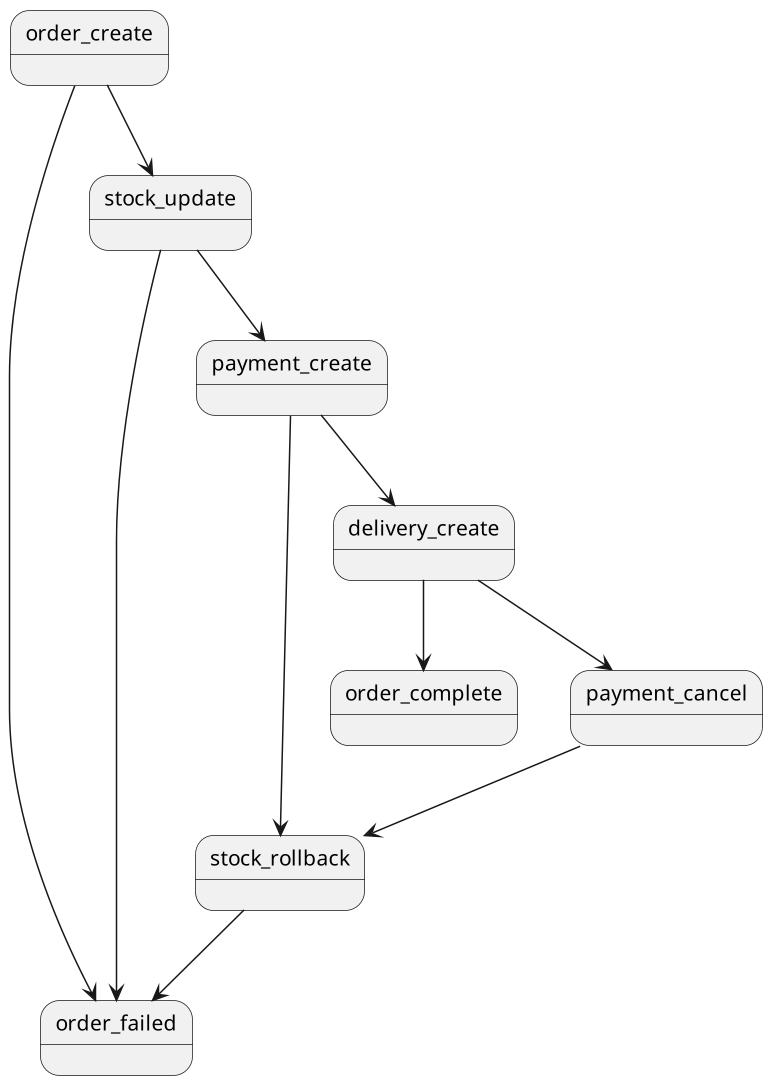

The diagram above was rendered by PlantUML. Its source (embedded in the PNG):
@startuml

state order_create
state order_complete
state order_failed
state stock_update
state stock_rollback
state payment_create
state payment_cancel
state delivery_create

order_create --> stock_update
stock_update --> payment_create
payment_create --> delivery_create
delivery_create --> order_complete
delivery_create --> payment_cancel
payment_cancel --> stock_rollback
stock_rollback --> order_failed
payment_create --> stock_rollback
stock_update --> order_failed
order_create --> order_failed


scale 350 width

@enduml